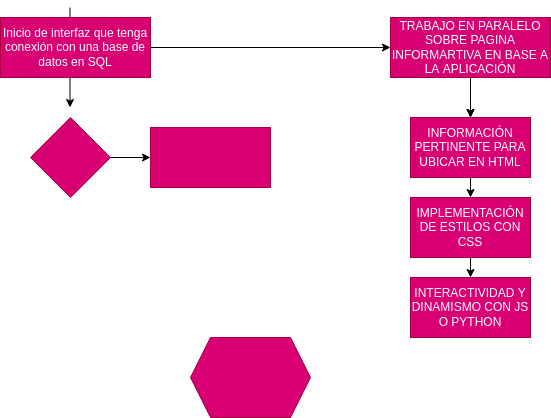

The diagram above was exported from draw.io. Its source (the exported page's mxGraphModel, read from the mxfile embedded in the PNG):
<mxGraphModel dx="753" dy="576" grid="1" gridSize="10" guides="1" tooltips="1" connect="1" arrows="1" fold="1" page="1" pageScale="1" pageWidth="827" pageHeight="1169" math="0" shadow="0">
  <root>
    <mxCell id="0" />
    <mxCell id="1" parent="0" />
    <mxCell id="5" value="" style="edgeStyle=none;html=1;" parent="1" edge="1">
      <mxGeometry relative="1" as="geometry">
        <mxPoint x="239.5" y="110" as="targetPoint" />
        <Array as="points" />
        <mxPoint x="239.5" y="10" as="sourcePoint" />
      </mxGeometry>
    </mxCell>
    <mxCell id="15" value="" style="edgeStyle=none;html=1;" parent="1" source="2" target="14" edge="1">
      <mxGeometry relative="1" as="geometry" />
    </mxCell>
    <mxCell id="2" value="Inicio de interfaz que tenga conexión con una base de datos en SQL" style="rounded=0;whiteSpace=wrap;html=1;fillColor=#d80073;fontColor=#ffffff;strokeColor=#A50040;" parent="1" vertex="1">
      <mxGeometry x="170" y="20" width="150" height="60" as="geometry" />
    </mxCell>
    <mxCell id="7" value="" style="edgeStyle=none;html=1;" parent="1" source="4" target="6" edge="1">
      <mxGeometry relative="1" as="geometry" />
    </mxCell>
    <mxCell id="4" value="" style="rhombus;whiteSpace=wrap;html=1;fillColor=#d80073;strokeColor=#A50040;fontColor=#ffffff;rounded=0;" parent="1" vertex="1">
      <mxGeometry x="200" y="120" width="80" height="80" as="geometry" />
    </mxCell>
    <mxCell id="6" value="" style="whiteSpace=wrap;html=1;fillColor=#d80073;strokeColor=#A50040;fontColor=#ffffff;rounded=0;" parent="1" vertex="1">
      <mxGeometry x="320" y="130" width="120" height="60" as="geometry" />
    </mxCell>
    <mxCell id="12" value="" style="shape=hexagon;perimeter=hexagonPerimeter2;whiteSpace=wrap;html=1;fixedSize=1;fillColor=#d80073;strokeColor=#A50040;fontColor=#ffffff;rounded=0;" parent="1" vertex="1">
      <mxGeometry x="360" y="340" width="120" height="80" as="geometry" />
    </mxCell>
    <mxCell id="19" value="" style="edgeStyle=none;html=1;" parent="1" source="14" target="18" edge="1">
      <mxGeometry relative="1" as="geometry" />
    </mxCell>
    <mxCell id="22" value="" style="edgeStyle=none;html=1;" parent="1" source="14" target="18" edge="1">
      <mxGeometry relative="1" as="geometry" />
    </mxCell>
    <mxCell id="23" value="" style="edgeStyle=none;html=1;" parent="1" source="14" target="18" edge="1">
      <mxGeometry relative="1" as="geometry" />
    </mxCell>
    <mxCell id="27" value="" style="edgeStyle=none;html=1;startArrow=none;" parent="1" source="18" target="26" edge="1">
      <mxGeometry relative="1" as="geometry" />
    </mxCell>
    <mxCell id="14" value="TRABAJO EN PARALELO SOBRE PAGINA INFORMARTIVA EN BASE A LA APLICACIÓN" style="whiteSpace=wrap;html=1;fillColor=#d80073;strokeColor=#A50040;fontColor=#ffffff;rounded=0;" parent="1" vertex="1">
      <mxGeometry x="560" y="20" width="160" height="60" as="geometry" />
    </mxCell>
    <mxCell id="30" value="" style="edgeStyle=none;html=1;" parent="1" source="26" target="29" edge="1">
      <mxGeometry relative="1" as="geometry" />
    </mxCell>
    <mxCell id="26" value="IMPLEMENTACIÓN DE ESTILOS CON CSS" style="whiteSpace=wrap;html=1;fillColor=#d80073;strokeColor=#A50040;fontColor=#ffffff;rounded=0;" parent="1" vertex="1">
      <mxGeometry x="580" y="200" width="120" height="60" as="geometry" />
    </mxCell>
    <mxCell id="18" value="INFORMACIÓN PERTINENTE PARA UBICAR EN HTML" style="whiteSpace=wrap;html=1;fillColor=#d80073;strokeColor=#A50040;fontColor=#ffffff;rounded=0;" parent="1" vertex="1">
      <mxGeometry x="580" y="120" width="120" height="60" as="geometry" />
    </mxCell>
    <mxCell id="28" value="" style="edgeStyle=none;html=1;endArrow=none;" parent="1" source="14" target="18" edge="1">
      <mxGeometry relative="1" as="geometry">
        <mxPoint x="641.5789473684213" y="80" as="sourcePoint" />
        <mxPoint x="648.421052631579" y="210" as="targetPoint" />
      </mxGeometry>
    </mxCell>
    <mxCell id="29" value="INTERACTIVIDAD Y DINAMISMO CON JS O PYTHON" style="whiteSpace=wrap;html=1;fillColor=#d80073;strokeColor=#A50040;fontColor=#ffffff;rounded=0;" parent="1" vertex="1">
      <mxGeometry x="580" y="280" width="120" height="60" as="geometry" />
    </mxCell>
  </root>
</mxGraphModel>